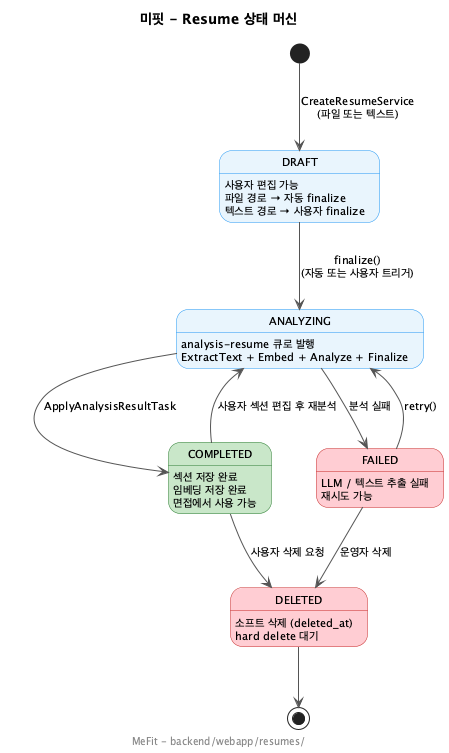

The diagram above was rendered by PlantUML. Its source (embedded in the PNG):
@startuml
title 미핏 - Resume 상태 머신

skinparam backgroundColor #FEFEFE
skinparam defaultFontSize 11
skinparam state {
  BackgroundColor #E8F4FD
  BorderColor #2196F3
  ArrowColor #555555
  FontSize 11
}
skinparam state<<terminal>> {
  BackgroundColor #C8E6C9
  BorderColor #2E7D32
}
skinparam state<<errstate>> {
  BackgroundColor #FFCDD2
  BorderColor #C62828
}

[*] --> DRAFT : CreateResumeService\n(파일 또는 텍스트)

state DRAFT
DRAFT : 사용자 편집 가능
DRAFT : 파일 경로 → 자동 finalize
DRAFT : 텍스트 경로 → 사용자 finalize

state ANALYZING
ANALYZING : analysis-resume 큐로 발행
ANALYZING : ExtractText + Embed + Analyze + Finalize

state COMPLETED <<terminal>>
COMPLETED : 섹션 저장 완료
COMPLETED : 임베딩 저장 완료
COMPLETED : 면접에서 사용 가능

state FAILED <<errstate>>
FAILED : LLM / 텍스트 추출 실패
FAILED : 재시도 가능

state DELETED <<errstate>>
DELETED : 소프트 삭제 (deleted_at)
DELETED : hard delete 대기

DRAFT --> ANALYZING : finalize()\n(자동 또는 사용자 트리거)
ANALYZING --> COMPLETED : ApplyAnalysisResultTask
ANALYZING --> FAILED : 분석 실패
COMPLETED --> ANALYZING : 사용자 섹션 편집 후 재분석
FAILED --> ANALYZING : retry()
COMPLETED --> DELETED : 사용자 삭제 요청
FAILED --> DELETED : 운영자 삭제

DELETED --> [*]

footer MeFit - backend/webapp/resumes/
@enduml